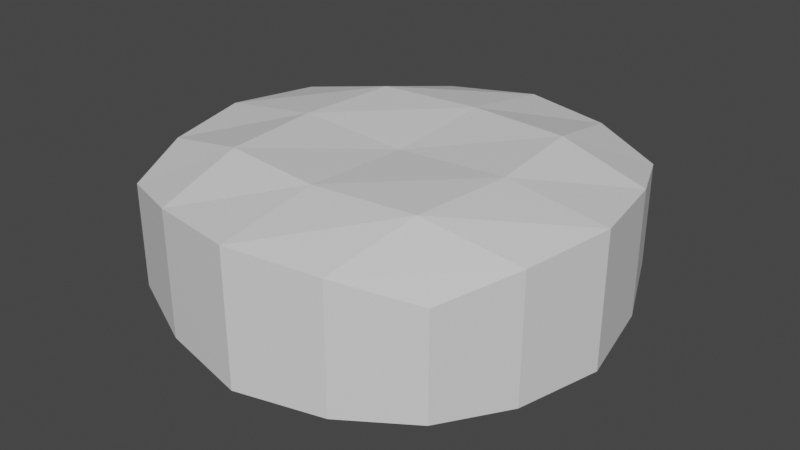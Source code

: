 # Source: Rock_2.blend  (saved by Blender 3.2.14; exported with 4.5.12 LTS)
import bpy
from mathutils import Matrix  # noqa: F401  (used for matrix-valued properties, if any)

bpy.ops.wm.read_factory_settings(use_empty=True)
scene = bpy.context.scene
scene.name = 'Scene'

# ---- collections
col_collection = bpy.data.collections.new('Collection'); scene.collection.children.link(col_collection)

# ---- materials (node trees are filled in below, after node groups)
mat_material = bpy.data.materials.new('Material')
mat_material.alpha_threshold = 0.0
mat_material.use_transparent_shadow = False
mat_material.line_color = (0.0, 0.0, 0.0, 1.0)

# ---- material node trees
mat_material.use_nodes = True; mat_material.node_tree.nodes.clear()
_N = mat_material.node_tree.nodes; _L = mat_material.node_tree.links
n0 = _N.new('ShaderNodeOutputMaterial'); n0.name = 'Material Output'; n0.location = (300, 300)
n1 = _N.new('ShaderNodeBsdfPrincipled'); n1.name = 'Principled BSDF'; n1.location = (10, 300)
n1.distribution = 'GGX'
n1.subsurface_method = 'RANDOM_WALK_SKIN'
n1.inputs[2].default_value = 0.4
n1.inputs[3].default_value = 1.45
n1.inputs[27].default_value = (0.0, 0.0, 0.0, 1.0)
n1.inputs[28].default_value = 1.0
_L.new(n1.outputs[0], n0.inputs[0])
n0.is_active_output = True

# ---- world
world_world = bpy.data.worlds.new('World'); scene.world = world_world
world_world.use_nodes = True; world_world.node_tree.nodes.clear()
_N = world_world.node_tree.nodes; _L = world_world.node_tree.links
n0 = _N.new('ShaderNodeOutputWorld'); n0.name = 'World Output'; n0.location = (300, 300)
n1 = _N.new('ShaderNodeBackground'); n1.name = 'Background'; n1.location = (10, 300)
n1.inputs[0].default_value = (0.05088, 0.05088, 0.05088, 1.0)
_L.new(n1.outputs[0], n0.inputs[0])
n0.is_active_output = True
world_world.color = (0.05088, 0.05088, 0.05088)
world_world.use_sun_shadow = False
world_world.sun_shadow_jitter_overblur = 0.0

# ---- meshes
me_cube = bpy.data.meshes.new('Cube')
me_cube.from_pydata([(0.9609, 0.9628, 0.3023), (0.9609, 0.9628, -0.3012), (0.9609, -0.9602, 0.3023), (0.9609, -0.9602, -0.3012), (-0.9576, 0.9523, 0.2981), (-0.962, 0.9628, -0.3012), (-0.962, -0.9602, 0.3023), (-0.962, -0.9602, -0.3012), (-1.254, 0.000981, -0.3922), (1.253, 0.000981, 0.393), (-1.254, 0.000981, 0.393), (1.253, 0.000981, -0.3922), (-0.0004138, 1.254, -0.3922), (-0.0004138, -1.252, 0.393), (-0.0004138, -1.252, -0.3922), (0.002897, 1.246, 0.3898), (0.0, 0.0, -0.4408), (0.0, 0.0, 0.4408), (0.5261, -1.146, -0.3665), (0.5261, 1.15, 0.3685), (0.6621, 0.0, 0.4781), (0.5261, 1.15, -0.3665), (0.5261, -1.146, 0.3685), (0.6621, 0.0, -0.4781), (-0.5248, 1.143, -0.3697), (-0.5281, -1.146, 0.3685), (-0.6621, 0.0, -0.4781), (-0.5281, -1.146, -0.3665), (-0.5149, 1.119, 0.3558), (-0.6621, 0.0, 0.4781), (-1.149, 0.5295, 0.3685), (1.147, 0.5295, -0.3665), (-1.149, 0.5295, -0.3665), (1.147, 0.5295, 0.3685), (0.0, 0.6621, 0.4781), (0.0, 0.6621, -0.4781), (0.6027, 0.6041, 0.4845), (0.6027, 0.6041, -0.4837), (-0.6035, 0.6041, -0.4837), (-0.6002, 0.5962, 0.4813), (-1.149, -0.5246, -0.3665), (1.147, -0.5246, 0.3685), (-1.149, -0.5246, 0.3685), (1.147, -0.5246, -0.3665), (0.0, -0.6621, -0.4781), (0.0, -0.6621, 0.4781), (0.6027, -0.6021, 0.4845), (0.6027, -0.6021, -0.4837), (-0.6035, -0.6021, -0.4837), (-0.6035, -0.6021, 0.4845)], [], [(49, 42, 6, 25), (27, 25, 6, 7), (32, 30, 4, 5), (47, 43, 3, 18), (43, 41, 2, 3), (21, 19, 0, 1), (31, 33, 9, 11), (37, 31, 11, 23), (40, 42, 10, 8), (39, 30, 10, 29), (36, 34, 17, 20), (38, 35, 16, 26), (24, 28, 15, 12), (48, 44, 14, 27), (18, 22, 13, 14), (46, 45, 13, 22), (41, 46, 22, 2), (3, 2, 22, 18), (33, 36, 20, 9), (35, 37, 23, 16), (12, 15, 19, 21), (44, 47, 18, 14), (40, 48, 27, 7), (5, 4, 28, 24), (32, 38, 26, 8), (34, 39, 29, 17), (14, 13, 25, 27), (45, 49, 25, 13), (15, 28, 39, 34), (5, 24, 38, 32), (12, 21, 37, 35), (0, 19, 36, 33), (24, 12, 35, 38), (19, 15, 34, 36), (28, 4, 30, 39), (21, 1, 31, 37), (1, 0, 33, 31), (8, 10, 30, 32), (17, 29, 49, 45), (8, 26, 48, 40), (16, 23, 47, 44), (9, 20, 46, 41), (20, 17, 45, 46), (26, 16, 44, 48), (7, 6, 42, 40), (11, 9, 41, 43), (23, 11, 43, 47), (29, 10, 42, 49)])
_uv = me_cube.uv_layers.new(name='UVMap')
_uv.uv.foreach_set('vector', [0.8125, 0.6875, 0.875, 0.6875, 0.875, 0.75, 0.8125, 0.75, 0.375, 0.9375, 0.625, 0.9375, 0.625, 1.0, 0.375, 1.0, 0.375, 0.1875, 0.625, 0.1875, 0.625, 0.25, 0.375, 0.25, 0.3125, 0.6875, 0.375, 0.6875, 0.375, 0.75, 0.3125, 0.75, 0.375, 0.6875, 0.625, 0.6875, 0.625, 0.75, 0.375, 0.75, 0.375, 0.4375, 0.625, 0.4375, 0.625, 0.5, 0.375, 0.5, 0.375, 0.5625, 0.625, 0.5625, 0.625, 0.625, 0.375, 0.625, 0.3125, 0.5625, 0.375, 0.5625, 0.375, 0.625, 0.3125, 0.625, 0.375, 0.0625, 0.625, 0.0625, 0.625, 0.125, 0.375, 0.125, 0.8125, 0.5625, 0.875, 0.5625, 0.875, 0.625, 0.8125, 0.625, 0.6875, 0.5625, 0.75, 0.5625, 0.75, 0.625, 0.6875, 0.625, 0.1875, 0.5625, 0.25, 0.5625, 0.25, 0.625, 0.1875, 0.625, 0.375, 0.3125, 0.625, 0.3125, 0.625, 0.375, 0.375, 0.375, 0.1875, 0.6875, 0.25, 0.6875, 0.25, 0.75, 0.1875, 0.75, 0.375, 0.8125, 0.625, 0.8125, 0.625, 0.875, 0.375, 0.875, 0.6875, 0.6875, 0.75, 0.6875, 0.75, 0.75, 0.6875, 0.75, 0.625, 0.6875, 0.6875, 0.6875, 0.6875, 0.75, 0.625, 0.75, 0.375, 0.75, 0.625, 0.75, 0.625, 0.8125, 0.375, 0.8125, 0.625, 0.5625, 0.6875, 0.5625, 0.6875, 0.625, 0.625, 0.625, 0.25, 0.5625, 0.3125, 0.5625, 0.3125, 0.625, 0.25, 0.625, 0.375, 0.375, 0.625, 0.375, 0.625, 0.4375, 0.375, 0.4375, 0.25, 0.6875, 0.3125, 0.6875, 0.3125, 0.75, 0.25, 0.75, 0.125, 0.6875, 0.1875, 0.6875, 0.1875, 0.75, 0.125, 0.75, 0.375, 0.25, 0.625, 0.25, 0.625, 0.3125, 0.375, 0.3125, 0.125, 0.5625, 0.1875, 0.5625, 0.1875, 0.625, 0.125, 0.625, 0.75, 0.5625, 0.8125, 0.5625, 0.8125, 0.625, 0.75, 0.625, 0.375, 0.875, 0.625, 0.875, 0.625, 0.9375, 0.375, 0.9375, 0.75, 0.6875, 0.8125, 0.6875, 0.8125, 0.75, 0.75, 0.75, 0.75, 0.5, 0.8125, 0.5, 0.8125, 0.5625, 0.75, 0.5625, 0.125, 0.5, 0.1875, 0.5, 0.1875, 0.5625, 0.125, 0.5625, 0.25, 0.5, 0.3125, 0.5, 0.3125, 0.5625, 0.25, 0.5625, 0.625, 0.5, 0.6875, 0.5, 0.6875, 0.5625, 0.625, 0.5625, 0.1875, 0.5, 0.25, 0.5, 0.25, 0.5625, 0.1875, 0.5625, 0.6875, 0.5, 0.75, 0.5, 0.75, 0.5625, 0.6875, 0.5625, 0.8125, 0.5, 0.875, 0.5, 0.875, 0.5625, 0.8125, 0.5625, 0.3125, 0.5, 0.375, 0.5, 0.375, 0.5625, 0.3125, 0.5625, 0.375, 0.5, 0.625, 0.5, 0.625, 0.5625, 0.375, 0.5625, 0.375, 0.125, 0.625, 0.125, 0.625, 0.1875, 0.375, 0.1875, 0.75, 0.625, 0.8125, 0.625, 0.8125, 0.6875, 0.75, 0.6875, 0.125, 0.625, 0.1875, 0.625, 0.1875, 0.6875, 0.125, 0.6875, 0.25, 0.625, 0.3125, 0.625, 0.3125, 0.6875, 0.25, 0.6875, 0.625, 0.625, 0.6875, 0.625, 0.6875, 0.6875, 0.625, 0.6875, 0.6875, 0.625, 0.75, 0.625, 0.75, 0.6875, 0.6875, 0.6875, 0.1875, 0.625, 0.25, 0.625, 0.25, 0.6875, 0.1875, 0.6875, 0.375, 0.0, 0.625, 0.0, 0.625, 0.0625, 0.375, 0.0625, 0.375, 0.625, 0.625, 0.625, 0.625, 0.6875, 0.375, 0.6875, 0.3125, 0.625, 0.375, 0.625, 0.375, 0.6875, 0.3125, 0.6875, 0.8125, 0.625, 0.875, 0.625, 0.875, 0.6875, 0.8125, 0.6875])
me_cube.materials.append(mat_material)
me_cube.use_mirror_vertex_groups = False
me_cube.update()

# ---- objects
ob_cube = bpy.data.objects.new('Cube', me_cube)

# ---- transforms, parenting, visibility, modifiers, constraints
ob_cube.location = (0.0, 0.0, 0.0)
ob_cube.lock_rotations_4d = False
ob_cube.empty_display_type = 'ARROWS'
ob_cube.lineart.crease_threshold = 0.0

# ---- collection membership
col_collection.objects.link(ob_cube)

# ---- scene / render settings (as saved in the file)
scene.frame_start = 1; scene.frame_end = 250; scene.frame_set(1)
scene.render.engine = 'BLENDER_EEVEE_NEXT'
scene.cycles.sampling_pattern = 'TABULATED_SOBOL'
scene.cycles.use_light_tree = False
scene.view_settings.view_transform = 'Filmic'
bpy.context.view_layer.update()

# ---- added for rendering (the .blend has no active camera and no usable light): camera, sun
cam_auto = bpy.data.cameras.new('AutoCamera')
cam_auto.lens = 50.0
cam_auto.sensor_width = 36.0
cam_auto.clip_end = 1000.0
ob_auto_camera = bpy.data.objects.new('AutoCamera', cam_auto)
scene.collection.objects.link(ob_auto_camera)
ob_auto_camera.location = (3.39935, -4.07874, 2.72021)
ob_auto_camera.rotation_euler = (1.09748, -7.21219e-08, 0.694738)
scene.camera = ob_auto_camera
light_auto_sun = bpy.data.lights.new('AutoSun', 'SUN')
light_auto_sun.energy = 3.0
light_auto_sun.angle = 0.0523599
ob_auto_sun = bpy.data.objects.new('AutoSun', light_auto_sun)
scene.collection.objects.link(ob_auto_sun)
ob_auto_sun.rotation_euler = (0.872665, 0.174533, 0.523599)
bpy.context.view_layer.update()
